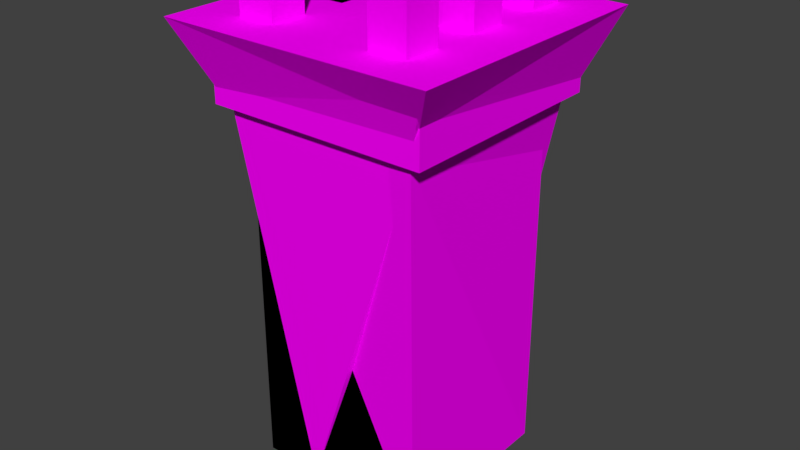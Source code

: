 # Source: baca1.blend  (saved by Blender 2.77.0; exported with 4.5.12 LTS)
import bpy
from mathutils import Matrix  # noqa: F401  (used for matrix-valued properties, if any)

bpy.ops.wm.read_factory_settings(use_empty=True)
scene = bpy.context.scene
scene.name = 'Scene'

# ---- collections
col_collection_1 = bpy.data.collections.new('Collection 1'); scene.collection.children.link(col_collection_1)

# ---- images (referenced by path relative to the original .blend; pixels are not part of the script)
import os
ASSET_DIR = os.environ.get("B2B_ASSET_DIR", "")  # directory of the original .blend (textures are referenced by path, not embedded)
HERE = os.path.dirname(os.path.abspath(__file__))  # packed textures are extracted next to this script under _unpacked/

def load_image(name, relpath, width, height, colorspace="sRGB"):
    """Load a texture the original file referenced (path relative to the .blend, or extracted next to this script)."""
    p = next((c for c in (os.path.join(HERE, relpath), os.path.join(ASSET_DIR, relpath)) if relpath and os.path.exists(c)), "")
    if p:
        img = bpy.data.images.load(p, check_existing=True)
        img.name = name
    else:  # same state as the original file: an image datablock whose file is absent (Cycles renders it pink)
        img = bpy.data.images.new(name, width, height)
        img.source = "FILE"
        img.filepath = "//" + (relpath or name)
    img.colorspace_settings.name = colorspace
    return img
img_colorpalette_jpg_001 = load_image('colorPalette.jpg.001', 'colorPalette.jpg', 1024, 1024, 'sRGB')
img_colorpalette_jpg_002 = load_image('colorPalette.jpg.002', 'colorPalette.jpg', 1024, 1024, 'sRGB')

# ---- materials (node trees are filled in below, after node groups)
mat_material = bpy.data.materials.new('Material')
mat_material.alpha_threshold = 0.0
mat_material.roughness = 0.5
mat_material.line_color = (0.0, 0.0, 0.0, 1.0)
mat_material_001 = bpy.data.materials.new('Material.001')
mat_material_001.alpha_threshold = 0.0
mat_material_001.roughness = 0.5
mat_material_001.line_color = (0.0, 0.0, 0.0, 1.0)

# ---- material node trees
mat_material.use_nodes = True; mat_material.node_tree.nodes.clear()
_N = mat_material.node_tree.nodes; _L = mat_material.node_tree.links
n0 = _N.new('ShaderNodeOutputMaterial'); n0.name = 'Material Output'; n0.location = (300, 300)
n1 = _N.new('ShaderNodeBsdfDiffuse'); n1.name = 'Diffuse BSDF'; n1.location = (10, 300)
n2 = _N.new('ShaderNodeTexImage'); n2.name = 'Image Texture'; n2.location = (228, 132)
n2.width = 140
n2.image = img_colorpalette_jpg_001
n3 = _N.new('ShaderNodeTexCoord'); n3.name = 'Texture Coordinate'; n3.location = (-183, 230)
_L.new(n1.outputs[0], n0.inputs[0])
_L.new(n3.outputs[2], n2.inputs[0])
_L.new(n2.outputs[0], n1.inputs[0])
n0.is_active_output = True
mat_material_001.use_nodes = True; mat_material_001.node_tree.nodes.clear()
_N = mat_material_001.node_tree.nodes; _L = mat_material_001.node_tree.links
n0 = _N.new('ShaderNodeOutputMaterial'); n0.name = 'Material Output'; n0.location = (300, 300)
n1 = _N.new('ShaderNodeBsdfDiffuse'); n1.name = 'Diffuse BSDF'; n1.location = (10, 300)
n2 = _N.new('ShaderNodeTexImage'); n2.name = 'Image Texture'; n2.location = (228, 132)
n2.width = 140
n2.image = img_colorpalette_jpg_002
n3 = _N.new('ShaderNodeTexCoord'); n3.name = 'Texture Coordinate'; n3.location = (-183, 230)
_L.new(n1.outputs[0], n0.inputs[0])
_L.new(n3.outputs[2], n2.inputs[0])
_L.new(n2.outputs[0], n1.inputs[0])
n0.is_active_output = True

# ---- world
world_world = bpy.data.worlds.new('World'); scene.world = world_world
world_world.color = (0.05088, 0.05088, 0.05088)
world_world.use_sun_shadow = False
world_world.sun_shadow_jitter_overblur = 0.0
world_world.cycles.sampling_method = 'MANUAL'

# ---- meshes
me_cube_001 = bpy.data.meshes.new('Cube.001')
me_cube_001.from_pydata([(-0.4477, -0.4662, -2.08), (-0.4477, -0.4662, -0.2435), (-0.4477, 0.4373, -2.08), (-0.4477, 0.4373, -0.2435), (0.4557, -0.4662, -2.08), (0.4557, -0.4662, -0.2435), (0.4557, 0.4373, -2.08), (0.4557, 0.4373, -0.2435), (-0.5519, -0.5704, -0.2435), (-0.5519, 0.5415, -0.2435), (0.5599, 0.5415, -0.2435), (0.5599, -0.5704, -0.2435), (-0.5519, -0.5704, -0.06661), (-0.5519, 0.5415, -0.06661), (0.5599, 0.5415, -0.06661), (0.5599, -0.5704, -0.06661), (-0.6799, -0.6984, 0.1425), (-0.6799, 0.6694, 0.1425), (0.6879, 0.6694, 0.1425), (0.6879, -0.6984, 0.1425), (-0.4411, -0.4987, 0.05044), (-0.4411, -0.4987, 0.3647), (-0.4411, -0.3115, 0.05044), (-0.4411, -0.3115, 0.3647), (-0.2539, -0.4987, 0.05044), (-0.2539, -0.4987, 0.3647), (-0.2539, -0.3115, 0.05044), (-0.2539, -0.3115, 0.3647), (-0.4411, -0.08902, 0.05044), (-0.4411, -0.08902, 0.3647), (-0.4411, 0.09819, 0.05044), (-0.4411, 0.09819, 0.3647), (-0.2539, -0.08902, 0.05044), (-0.2539, -0.08902, 0.3647), (-0.2539, 0.09819, 0.05044), (-0.2539, 0.09819, 0.3647), (-0.4411, 0.325, 0.05044), (-0.4411, 0.325, 0.3647), (-0.4411, 0.5122, 0.05044), (-0.4411, 0.5122, 0.3647), (-0.2539, 0.325, 0.05044), (-0.2539, 0.325, 0.3647), (-0.2539, 0.5122, 0.05044), (-0.2539, 0.5122, 0.3647), (0.2506, -0.4987, 0.05044), (0.2506, -0.4987, 0.3647), (0.2506, -0.3115, 0.05044), (0.2506, -0.3115, 0.3647), (0.4378, -0.4987, 0.05044), (0.4378, -0.4987, 0.3647), (0.4378, -0.3115, 0.05044), (0.4378, -0.3115, 0.3647), (0.2506, -0.08902, 0.05044), (0.2506, -0.08902, 0.3647), (0.2506, 0.09819, 0.05044), (0.2506, 0.09819, 0.3647), (0.4378, -0.08902, 0.05044), (0.4378, -0.08902, 0.3647), (0.4378, 0.09819, 0.05044), (0.4378, 0.09819, 0.3647), (0.2506, 0.325, 0.05044), (0.2506, 0.325, 0.3647), (0.2506, 0.5122, 0.05044), (0.2506, 0.5122, 0.3647), (0.4378, 0.325, 0.05044), (0.4378, 0.325, 0.3647), (0.4378, 0.5122, 0.05044), (0.4378, 0.5122, 0.3647)], [], [(1, 3, 2, 0), (3, 7, 6, 2), (7, 5, 4, 6), (5, 1, 0, 4), (0, 2, 6, 4), (3, 1, 8, 9), (11, 10, 14, 15), (1, 5, 11, 8), (7, 3, 9, 10), (5, 7, 10, 11), (12, 15, 19, 16), (9, 8, 12, 13), (8, 11, 15, 12), (10, 9, 13, 14), (19, 18, 17, 16), (14, 13, 17, 18), (15, 14, 18, 19), (13, 12, 16, 17), (21, 23, 22, 20), (23, 27, 26, 22), (27, 25, 24, 26), (25, 21, 20, 24), (20, 22, 26, 24), (25, 27, 23, 21), (29, 31, 30, 28), (31, 35, 34, 30), (35, 33, 32, 34), (33, 29, 28, 32), (28, 30, 34, 32), (33, 35, 31, 29), (37, 39, 38, 36), (39, 43, 42, 38), (43, 41, 40, 42), (41, 37, 36, 40), (36, 38, 42, 40), (41, 43, 39, 37), (45, 47, 46, 44), (47, 51, 50, 46), (51, 49, 48, 50), (49, 45, 44, 48), (44, 46, 50, 48), (49, 51, 47, 45), (53, 55, 54, 52), (55, 59, 58, 54), (59, 57, 56, 58), (57, 53, 52, 56), (52, 54, 58, 56), (57, 59, 55, 53), (61, 63, 62, 60), (63, 67, 66, 62), (67, 65, 64, 66), (65, 61, 60, 64), (60, 62, 66, 64), (65, 67, 63, 61)])
_uv = me_cube_001.uv_layers.new(name='UVMap')
_uv.uv.foreach_set('vector', [0.01785, 0.02755, 0.01941, 0.02755, 0.01941, 0.03261, 0.01785, 0.03261, 0.01205, 0.03035, 0.01361, 0.03035, 0.01361, 0.0354, 0.01205, 0.0354, 0.005795, 0.03035, 0.00735, 0.03035, 0.00735, 0.0354, 0.005795, 0.0354, 0.00735, 0.03035, 0.008906, 0.03035, 0.008906, 0.0354, 0.00735, 0.0354, 0.009212, 0.03431, 0.009212, 0.03182, 0.01077, 0.03182, 0.01077, 0.03431, 0.01379, 0.03064, 0.01379, 0.03312, 0.01361, 0.03341, 0.01361, 0.03035, 0.01905, 0.01627, 0.01905, 0.0132, 0.01936, 0.0132, 0.01936, 0.01627, 0.01379, 0.03312, 0.01534, 0.03312, 0.01552, 0.03341, 0.01361, 0.03341, 0.01534, 0.03064, 0.01379, 0.03064, 0.01361, 0.03035, 0.01552, 0.03035, 0.01534, 0.03312, 0.01534, 0.03064, 0.01552, 0.03035, 0.01552, 0.03341, 0.01882, 0.02414, 0.01882, 0.0272, 0.01845, 0.02755, 0.01845, 0.02379, 0.01912, 0.0272, 0.01912, 0.02414, 0.01943, 0.02414, 0.01943, 0.0272, 0.01912, 0.02414, 0.01912, 0.0272, 0.01882, 0.0272, 0.01882, 0.02414, 0.01905, 0.0132, 0.01905, 0.01627, 0.01875, 0.01627, 0.01875, 0.0132, 0.01609, 0.02755, 0.01609, 0.02379, 0.01845, 0.02379, 0.01845, 0.02755, 0.01875, 0.0132, 0.01875, 0.01627, 0.01838, 0.01662, 0.01838, 0.01285, 0.01936, 0.01627, 0.01936, 0.0132, 0.01973, 0.01285, 0.01973, 0.01662, 0.01943, 0.0272, 0.01943, 0.02414, 0.01979, 0.02379, 0.01979, 0.02755, 0.6073, 0.03209, 0.6077, 0.03209, 0.6077, 0.03295, 0.6073, 0.03295, 0.6077, 0.03382, 0.6073, 0.03382, 0.6073, 0.03295, 0.6077, 0.03295, 0.6022, 0.03269, 0.6026, 0.03269, 0.6026, 0.03355, 0.6022, 0.03355, 0.608, 0.03295, 0.6083, 0.03295, 0.6083, 0.03382, 0.608, 0.03382, 0.6094, 0.03399, 0.6091, 0.03399, 0.6091, 0.03348, 0.6094, 0.03348, 0.609, 0.018, 0.609, 0.01748, 0.6093, 0.01748, 0.6093, 0.018, 0.6077, 0.03209, 0.608, 0.03209, 0.608, 0.03295, 0.6077, 0.03295, 0.6049, 0.03341, 0.6052, 0.03341, 0.6052, 0.03428, 0.6049, 0.03428, 0.609, 0.02213, 0.6093, 0.02213, 0.6093, 0.02299, 0.609, 0.02299, 0.6093, 0.02213, 0.6096, 0.02213, 0.6096, 0.02299, 0.6093, 0.02299, 0.609, 0.02351, 0.609, 0.02299, 0.6093, 0.02299, 0.6093, 0.02351, 0.6055, 0.03393, 0.6055, 0.03341, 0.6058, 0.03341, 0.6058, 0.03393, 0.608, 0.03209, 0.6083, 0.03209, 0.6083, 0.03295, 0.608, 0.03295, 0.6077, 0.03295, 0.608, 0.03295, 0.608, 0.03382, 0.6077, 0.03382, 0.6084, 0.03261, 0.6088, 0.03261, 0.6088, 0.03348, 0.6084, 0.03348, 0.6067, 0.03295, 0.607, 0.03295, 0.607, 0.03382, 0.6067, 0.03382, 0.6088, 0.03399, 0.6088, 0.03348, 0.6091, 0.03348, 0.6091, 0.03399, 0.6084, 0.03399, 0.6084, 0.03348, 0.6088, 0.03348, 0.6088, 0.03399, 0.6067, 0.03209, 0.607, 0.03209, 0.607, 0.03295, 0.6067, 0.03295, 0.6094, 0.03261, 0.6097, 0.03261, 0.6097, 0.03348, 0.6094, 0.03348, 0.609, 0.01662, 0.6093, 0.01662, 0.6093, 0.01748, 0.609, 0.01748, 0.6042, 0.03341, 0.6045, 0.03341, 0.6045, 0.03428, 0.6042, 0.03428, 0.6073, 0.03433, 0.607, 0.03433, 0.607, 0.03382, 0.6073, 0.03382, 0.6067, 0.03433, 0.6067, 0.03382, 0.607, 0.03382, 0.607, 0.03433, 0.6022, 0.03182, 0.6026, 0.03182, 0.6026, 0.03269, 0.6022, 0.03269, 0.6052, 0.03341, 0.6055, 0.03341, 0.6055, 0.03428, 0.6052, 0.03428, 0.6088, 0.03261, 0.6091, 0.03261, 0.6091, 0.03348, 0.6088, 0.03348, 0.6045, 0.03341, 0.6049, 0.03341, 0.6049, 0.03428, 0.6045, 0.03428, 0.6094, 0.03399, 0.6094, 0.03348, 0.6097, 0.03348, 0.6097, 0.03399, 0.6093, 0.02351, 0.6093, 0.02299, 0.6096, 0.02299, 0.6096, 0.02351, 0.607, 0.03209, 0.6073, 0.03209, 0.6073, 0.03295, 0.607, 0.03295, 0.6093, 0.01662, 0.6096, 0.01662, 0.6096, 0.01748, 0.6093, 0.01748, 0.6091, 0.03261, 0.6094, 0.03261, 0.6094, 0.03348, 0.6091, 0.03348, 0.607, 0.03295, 0.6073, 0.03295, 0.6073, 0.03382, 0.607, 0.03382, 0.6022, 0.03407, 0.6022, 0.03355, 0.6026, 0.03355, 0.6026, 0.03407, 0.6093, 0.018, 0.6093, 0.01748, 0.6096, 0.01748, 0.6096, 0.018])
me_cube_001.materials.append(mat_material)
me_cube_001.materials.append(mat_material_001)
me_cube_001.use_remesh_preserve_volume = False
me_cube_001.use_remesh_preserve_attributes = False
me_cube_001.use_mirror_vertex_groups = False
me_cube_001.update()
me_cube_000 = bpy.data.meshes.new('Cube.000')
me_cube_000.from_pydata([(-0.4477, -0.4662, -2.08), (-0.4477, -0.4662, -0.2435), (-0.4477, 0.4373, -2.08), (-0.4477, 0.4373, -0.2435), (0.4557, -0.4662, -2.08), (0.4557, -0.4662, -0.2435), (0.4557, 0.4373, -2.08), (0.4557, 0.4373, -0.2435), (-0.5519, -0.5704, -0.2435), (-0.5519, 0.5415, -0.2435), (0.5599, 0.5415, -0.2435), (0.5599, -0.5704, -0.2435), (-0.5519, -0.5704, -0.06661), (-0.5519, 0.5415, -0.06661), (0.5599, 0.5415, -0.06661), (0.5599, -0.5704, -0.06661), (-0.6799, -0.6984, 0.1425), (-0.6799, 0.6694, 0.1425), (0.6879, 0.6694, 0.1425), (0.6879, -0.6984, 0.1425), (-0.4411, -0.4987, 0.05044), (-0.4411, -0.4987, 0.3647), (-0.4411, -0.3115, 0.05044), (-0.4411, -0.3115, 0.3647), (-0.2539, -0.4987, 0.05044), (-0.2539, -0.4987, 0.3647), (-0.2539, -0.3115, 0.05044), (-0.2539, -0.3115, 0.3647), (-0.4411, -0.08902, 0.05044), (-0.4411, -0.08902, 0.3647), (-0.4411, 0.09819, 0.05044), (-0.4411, 0.09819, 0.3647), (-0.2539, -0.08902, 0.05044), (-0.2539, -0.08902, 0.3647), (-0.2539, 0.09819, 0.05044), (-0.2539, 0.09819, 0.3647), (-0.4411, 0.325, 0.05044), (-0.4411, 0.325, 0.3647), (-0.4411, 0.5122, 0.05044), (-0.4411, 0.5122, 0.3647), (-0.2539, 0.325, 0.05044), (-0.2539, 0.325, 0.3647), (-0.2539, 0.5122, 0.05044), (-0.2539, 0.5122, 0.3647), (0.2506, -0.4987, 0.05044), (0.2506, -0.4987, 0.3647), (0.2506, -0.3115, 0.05044), (0.2506, -0.3115, 0.3647), (0.4378, -0.4987, 0.05044), (0.4378, -0.4987, 0.3647), (0.4378, -0.3115, 0.05044), (0.4378, -0.3115, 0.3647), (0.2506, -0.08902, 0.05044), (0.2506, -0.08902, 0.3647), (0.2506, 0.09819, 0.05044), (0.2506, 0.09819, 0.3647), (0.4378, -0.08902, 0.05044), (0.4378, -0.08902, 0.3647), (0.4378, 0.09819, 0.05044), (0.4378, 0.09819, 0.3647), (0.2506, 0.325, 0.05044), (0.2506, 0.325, 0.3647), (0.2506, 0.5122, 0.05044), (0.2506, 0.5122, 0.3647), (0.4378, 0.325, 0.05044), (0.4378, 0.325, 0.3647), (0.4378, 0.5122, 0.05044), (0.4378, 0.5122, 0.3647)], [], [(1, 3, 2, 0), (3, 7, 6, 2), (7, 5, 4, 6), (5, 1, 0, 4), (0, 2, 6, 4), (3, 1, 8, 9), (11, 10, 14, 15), (1, 5, 11, 8), (7, 3, 9, 10), (5, 7, 10, 11), (12, 15, 19, 16), (9, 8, 12, 13), (8, 11, 15, 12), (10, 9, 13, 14), (19, 18, 17, 16), (14, 13, 17, 18), (15, 14, 18, 19), (13, 12, 16, 17), (21, 23, 22, 20), (23, 27, 26, 22), (27, 25, 24, 26), (25, 21, 20, 24), (20, 22, 26, 24), (25, 27, 23, 21), (29, 31, 30, 28), (31, 35, 34, 30), (35, 33, 32, 34), (33, 29, 28, 32), (28, 30, 34, 32), (33, 35, 31, 29), (37, 39, 38, 36), (39, 43, 42, 38), (43, 41, 40, 42), (41, 37, 36, 40), (36, 38, 42, 40), (41, 43, 39, 37), (45, 47, 46, 44), (47, 51, 50, 46), (51, 49, 48, 50), (49, 45, 44, 48), (44, 46, 50, 48), (49, 51, 47, 45), (53, 55, 54, 52), (55, 59, 58, 54), (59, 57, 56, 58), (57, 53, 52, 56), (52, 54, 58, 56), (57, 59, 55, 53), (61, 63, 62, 60), (63, 67, 66, 62), (67, 65, 64, 66), (65, 61, 60, 64), (60, 62, 66, 64), (65, 67, 63, 61)])
_uv = me_cube_000.uv_layers.new(name='UVMap')
_uv.uv.foreach_set('vector', [0.01785, 0.02755, 0.01941, 0.02755, 0.01941, 0.03261, 0.01785, 0.03261, 0.01205, 0.03035, 0.01361, 0.03035, 0.01361, 0.0354, 0.01205, 0.0354, 0.005795, 0.03035, 0.00735, 0.03035, 0.00735, 0.0354, 0.005795, 0.0354, 0.00735, 0.03035, 0.008906, 0.03035, 0.008906, 0.0354, 0.00735, 0.0354, 0.009212, 0.03431, 0.009212, 0.03182, 0.01077, 0.03182, 0.01077, 0.03431, 0.01379, 0.03064, 0.01379, 0.03312, 0.01361, 0.03341, 0.01361, 0.03035, 0.01905, 0.01627, 0.01905, 0.0132, 0.01936, 0.0132, 0.01936, 0.01627, 0.01379, 0.03312, 0.01534, 0.03312, 0.01552, 0.03341, 0.01361, 0.03341, 0.01534, 0.03064, 0.01379, 0.03064, 0.01361, 0.03035, 0.01552, 0.03035, 0.01534, 0.03312, 0.01534, 0.03064, 0.01552, 0.03035, 0.01552, 0.03341, 0.01882, 0.02414, 0.01882, 0.0272, 0.01845, 0.02755, 0.01845, 0.02379, 0.01912, 0.0272, 0.01912, 0.02414, 0.01943, 0.02414, 0.01943, 0.0272, 0.01912, 0.02414, 0.01912, 0.0272, 0.01882, 0.0272, 0.01882, 0.02414, 0.01905, 0.0132, 0.01905, 0.01627, 0.01875, 0.01627, 0.01875, 0.0132, 0.01609, 0.02755, 0.01609, 0.02379, 0.01845, 0.02379, 0.01845, 0.02755, 0.01875, 0.0132, 0.01875, 0.01627, 0.01838, 0.01662, 0.01838, 0.01285, 0.01936, 0.01627, 0.01936, 0.0132, 0.01973, 0.01285, 0.01973, 0.01662, 0.01943, 0.0272, 0.01943, 0.02414, 0.01979, 0.02379, 0.01979, 0.02755, 0.6073, 0.03209, 0.6077, 0.03209, 0.6077, 0.03295, 0.6073, 0.03295, 0.6077, 0.03382, 0.6073, 0.03382, 0.6073, 0.03295, 0.6077, 0.03295, 0.6022, 0.03269, 0.6026, 0.03269, 0.6026, 0.03355, 0.6022, 0.03355, 0.608, 0.03295, 0.6083, 0.03295, 0.6083, 0.03382, 0.608, 0.03382, 0.6094, 0.03399, 0.6091, 0.03399, 0.6091, 0.03348, 0.6094, 0.03348, 0.609, 0.018, 0.609, 0.01748, 0.6093, 0.01748, 0.6093, 0.018, 0.6077, 0.03209, 0.608, 0.03209, 0.608, 0.03295, 0.6077, 0.03295, 0.6049, 0.03341, 0.6052, 0.03341, 0.6052, 0.03428, 0.6049, 0.03428, 0.609, 0.02213, 0.6093, 0.02213, 0.6093, 0.02299, 0.609, 0.02299, 0.6093, 0.02213, 0.6096, 0.02213, 0.6096, 0.02299, 0.6093, 0.02299, 0.609, 0.02351, 0.609, 0.02299, 0.6093, 0.02299, 0.6093, 0.02351, 0.6055, 0.03393, 0.6055, 0.03341, 0.6058, 0.03341, 0.6058, 0.03393, 0.608, 0.03209, 0.6083, 0.03209, 0.6083, 0.03295, 0.608, 0.03295, 0.6077, 0.03295, 0.608, 0.03295, 0.608, 0.03382, 0.6077, 0.03382, 0.6084, 0.03261, 0.6088, 0.03261, 0.6088, 0.03348, 0.6084, 0.03348, 0.6067, 0.03295, 0.607, 0.03295, 0.607, 0.03382, 0.6067, 0.03382, 0.6088, 0.03399, 0.6088, 0.03348, 0.6091, 0.03348, 0.6091, 0.03399, 0.6084, 0.03399, 0.6084, 0.03348, 0.6088, 0.03348, 0.6088, 0.03399, 0.6067, 0.03209, 0.607, 0.03209, 0.607, 0.03295, 0.6067, 0.03295, 0.6094, 0.03261, 0.6097, 0.03261, 0.6097, 0.03348, 0.6094, 0.03348, 0.609, 0.01662, 0.6093, 0.01662, 0.6093, 0.01748, 0.609, 0.01748, 0.6042, 0.03341, 0.6045, 0.03341, 0.6045, 0.03428, 0.6042, 0.03428, 0.6073, 0.03433, 0.607, 0.03433, 0.607, 0.03382, 0.6073, 0.03382, 0.6067, 0.03433, 0.6067, 0.03382, 0.607, 0.03382, 0.607, 0.03433, 0.6022, 0.03182, 0.6026, 0.03182, 0.6026, 0.03269, 0.6022, 0.03269, 0.6052, 0.03341, 0.6055, 0.03341, 0.6055, 0.03428, 0.6052, 0.03428, 0.6088, 0.03261, 0.6091, 0.03261, 0.6091, 0.03348, 0.6088, 0.03348, 0.6045, 0.03341, 0.6049, 0.03341, 0.6049, 0.03428, 0.6045, 0.03428, 0.6094, 0.03399, 0.6094, 0.03348, 0.6097, 0.03348, 0.6097, 0.03399, 0.6093, 0.02351, 0.6093, 0.02299, 0.6096, 0.02299, 0.6096, 0.02351, 0.607, 0.03209, 0.6073, 0.03209, 0.6073, 0.03295, 0.607, 0.03295, 0.6093, 0.01662, 0.6096, 0.01662, 0.6096, 0.01748, 0.6093, 0.01748, 0.6091, 0.03261, 0.6094, 0.03261, 0.6094, 0.03348, 0.6091, 0.03348, 0.607, 0.03295, 0.6073, 0.03295, 0.6073, 0.03382, 0.607, 0.03382, 0.6022, 0.03407, 0.6022, 0.03355, 0.6026, 0.03355, 0.6026, 0.03407, 0.6093, 0.018, 0.6093, 0.01748, 0.6096, 0.01748, 0.6096, 0.018])
me_cube_000.materials.append(mat_material)
me_cube_000.materials.append(mat_material_001)
me_cube_000.use_remesh_preserve_volume = False
me_cube_000.use_remesh_preserve_attributes = False
me_cube_000.use_mirror_vertex_groups = False
me_cube_000.update()
me_cube_004 = bpy.data.meshes.new('Cube.004')
me_cube_004.from_pydata([(-0.4477, -0.4662, -2.08), (-0.4477, -0.4662, -0.2435), (-0.4477, 0.4373, -2.08), (-0.4477, 0.4373, -0.2435), (0.4557, -0.4662, -2.08), (0.4557, -0.4662, -0.2435), (0.4557, 0.4373, -2.08), (0.4557, 0.4373, -0.2435), (-0.5519, -0.5704, -0.2435), (-0.5519, 0.5415, -0.2435), (0.5599, 0.5415, -0.2435), (0.5599, -0.5704, -0.2435), (-0.5519, -0.5704, -0.06661), (-0.5519, 0.5415, -0.06661), (0.5599, 0.5415, -0.06661), (0.5599, -0.5704, -0.06661), (-0.6799, -0.6984, 0.1425), (-0.6799, 0.6694, 0.1425), (0.6879, 0.6694, 0.1425), (0.6879, -0.6984, 0.1425), (-0.4411, -0.4987, 0.05044), (-0.4411, -0.4987, 0.3647), (-0.4411, -0.3115, 0.05044), (-0.4411, -0.3115, 0.3647), (-0.2539, -0.4987, 0.05044), (-0.2539, -0.4987, 0.3647), (-0.2539, -0.3115, 0.05044), (-0.2539, -0.3115, 0.3647), (-0.4411, -0.08902, 0.05044), (-0.4411, -0.08902, 0.3647), (-0.4411, 0.09819, 0.05044), (-0.4411, 0.09819, 0.3647), (-0.2539, -0.08902, 0.05044), (-0.2539, -0.08902, 0.3647), (-0.2539, 0.09819, 0.05044), (-0.2539, 0.09819, 0.3647), (-0.4411, 0.325, 0.05044), (-0.4411, 0.325, 0.3647), (-0.4411, 0.5122, 0.05044), (-0.4411, 0.5122, 0.3647), (-0.2539, 0.325, 0.05044), (-0.2539, 0.325, 0.3647), (-0.2539, 0.5122, 0.05044), (-0.2539, 0.5122, 0.3647), (0.2506, -0.4987, 0.05044), (0.2506, -0.4987, 0.3647), (0.2506, -0.3115, 0.05044), (0.2506, -0.3115, 0.3647), (0.4378, -0.4987, 0.05044), (0.4378, -0.4987, 0.3647), (0.4378, -0.3115, 0.05044), (0.4378, -0.3115, 0.3647), (0.2506, -0.08902, 0.05044), (0.2506, -0.08902, 0.3647), (0.2506, 0.09819, 0.05044), (0.2506, 0.09819, 0.3647), (0.4378, -0.08902, 0.05044), (0.4378, -0.08902, 0.3647), (0.4378, 0.09819, 0.05044), (0.4378, 0.09819, 0.3647), (0.2506, 0.325, 0.05044), (0.2506, 0.325, 0.3647), (0.2506, 0.5122, 0.05044), (0.2506, 0.5122, 0.3647), (0.4378, 0.325, 0.05044), (0.4378, 0.325, 0.3647), (0.4378, 0.5122, 0.05044), (0.4378, 0.5122, 0.3647)], [], [(1, 3, 2, 0), (3, 7, 6, 2), (7, 5, 4, 6), (5, 1, 0, 4), (0, 2, 6, 4), (3, 1, 8, 9), (11, 10, 14, 15), (1, 5, 11, 8), (7, 3, 9, 10), (5, 7, 10, 11), (12, 15, 19, 16), (9, 8, 12, 13), (8, 11, 15, 12), (10, 9, 13, 14), (19, 18, 17, 16), (14, 13, 17, 18), (15, 14, 18, 19), (13, 12, 16, 17), (21, 23, 22, 20), (23, 27, 26, 22), (27, 25, 24, 26), (25, 21, 20, 24), (20, 22, 26, 24), (25, 27, 23, 21), (29, 31, 30, 28), (31, 35, 34, 30), (35, 33, 32, 34), (33, 29, 28, 32), (28, 30, 34, 32), (33, 35, 31, 29), (37, 39, 38, 36), (39, 43, 42, 38), (43, 41, 40, 42), (41, 37, 36, 40), (36, 38, 42, 40), (41, 43, 39, 37), (45, 47, 46, 44), (47, 51, 50, 46), (51, 49, 48, 50), (49, 45, 44, 48), (44, 46, 50, 48), (49, 51, 47, 45), (53, 55, 54, 52), (55, 59, 58, 54), (59, 57, 56, 58), (57, 53, 52, 56), (52, 54, 58, 56), (57, 59, 55, 53), (61, 63, 62, 60), (63, 67, 66, 62), (67, 65, 64, 66), (65, 61, 60, 64), (60, 62, 66, 64), (65, 67, 63, 61)])
_uv = me_cube_004.uv_layers.new(name='UVMap')
_uv.uv.foreach_set('vector', [0.01785, 0.02755, 0.01941, 0.02755, 0.01941, 0.03261, 0.01785, 0.03261, 0.01205, 0.03035, 0.01361, 0.03035, 0.01361, 0.0354, 0.01205, 0.0354, 0.005795, 0.03035, 0.00735, 0.03035, 0.00735, 0.0354, 0.005795, 0.0354, 0.00735, 0.03035, 0.008906, 0.03035, 0.008906, 0.0354, 0.00735, 0.0354, 0.009212, 0.03431, 0.009212, 0.03182, 0.01077, 0.03182, 0.01077, 0.03431, 0.01379, 0.03064, 0.01379, 0.03312, 0.01361, 0.03341, 0.01361, 0.03035, 0.01905, 0.01627, 0.01905, 0.0132, 0.01936, 0.0132, 0.01936, 0.01627, 0.01379, 0.03312, 0.01534, 0.03312, 0.01552, 0.03341, 0.01361, 0.03341, 0.01534, 0.03064, 0.01379, 0.03064, 0.01361, 0.03035, 0.01552, 0.03035, 0.01534, 0.03312, 0.01534, 0.03064, 0.01552, 0.03035, 0.01552, 0.03341, 0.01882, 0.02414, 0.01882, 0.0272, 0.01845, 0.02755, 0.01845, 0.02379, 0.01912, 0.0272, 0.01912, 0.02414, 0.01943, 0.02414, 0.01943, 0.0272, 0.01912, 0.02414, 0.01912, 0.0272, 0.01882, 0.0272, 0.01882, 0.02414, 0.01905, 0.0132, 0.01905, 0.01627, 0.01875, 0.01627, 0.01875, 0.0132, 0.01609, 0.02755, 0.01609, 0.02379, 0.01845, 0.02379, 0.01845, 0.02755, 0.01875, 0.0132, 0.01875, 0.01627, 0.01838, 0.01662, 0.01838, 0.01285, 0.01936, 0.01627, 0.01936, 0.0132, 0.01973, 0.01285, 0.01973, 0.01662, 0.01943, 0.0272, 0.01943, 0.02414, 0.01979, 0.02379, 0.01979, 0.02755, 0.6073, 0.03209, 0.6077, 0.03209, 0.6077, 0.03295, 0.6073, 0.03295, 0.6077, 0.03382, 0.6073, 0.03382, 0.6073, 0.03295, 0.6077, 0.03295, 0.6022, 0.03269, 0.6026, 0.03269, 0.6026, 0.03355, 0.6022, 0.03355, 0.608, 0.03295, 0.6083, 0.03295, 0.6083, 0.03382, 0.608, 0.03382, 0.6094, 0.03399, 0.6091, 0.03399, 0.6091, 0.03348, 0.6094, 0.03348, 0.609, 0.018, 0.609, 0.01748, 0.6093, 0.01748, 0.6093, 0.018, 0.6077, 0.03209, 0.608, 0.03209, 0.608, 0.03295, 0.6077, 0.03295, 0.6049, 0.03341, 0.6052, 0.03341, 0.6052, 0.03428, 0.6049, 0.03428, 0.609, 0.02213, 0.6093, 0.02213, 0.6093, 0.02299, 0.609, 0.02299, 0.6093, 0.02213, 0.6096, 0.02213, 0.6096, 0.02299, 0.6093, 0.02299, 0.609, 0.02351, 0.609, 0.02299, 0.6093, 0.02299, 0.6093, 0.02351, 0.6055, 0.03393, 0.6055, 0.03341, 0.6058, 0.03341, 0.6058, 0.03393, 0.608, 0.03209, 0.6083, 0.03209, 0.6083, 0.03295, 0.608, 0.03295, 0.6077, 0.03295, 0.608, 0.03295, 0.608, 0.03382, 0.6077, 0.03382, 0.6084, 0.03261, 0.6088, 0.03261, 0.6088, 0.03348, 0.6084, 0.03348, 0.6067, 0.03295, 0.607, 0.03295, 0.607, 0.03382, 0.6067, 0.03382, 0.6088, 0.03399, 0.6088, 0.03348, 0.6091, 0.03348, 0.6091, 0.03399, 0.6084, 0.03399, 0.6084, 0.03348, 0.6088, 0.03348, 0.6088, 0.03399, 0.6067, 0.03209, 0.607, 0.03209, 0.607, 0.03295, 0.6067, 0.03295, 0.6094, 0.03261, 0.6097, 0.03261, 0.6097, 0.03348, 0.6094, 0.03348, 0.609, 0.01662, 0.6093, 0.01662, 0.6093, 0.01748, 0.609, 0.01748, 0.6042, 0.03341, 0.6045, 0.03341, 0.6045, 0.03428, 0.6042, 0.03428, 0.6073, 0.03433, 0.607, 0.03433, 0.607, 0.03382, 0.6073, 0.03382, 0.6067, 0.03433, 0.6067, 0.03382, 0.607, 0.03382, 0.607, 0.03433, 0.6022, 0.03182, 0.6026, 0.03182, 0.6026, 0.03269, 0.6022, 0.03269, 0.6052, 0.03341, 0.6055, 0.03341, 0.6055, 0.03428, 0.6052, 0.03428, 0.6088, 0.03261, 0.6091, 0.03261, 0.6091, 0.03348, 0.6088, 0.03348, 0.6045, 0.03341, 0.6049, 0.03341, 0.6049, 0.03428, 0.6045, 0.03428, 0.6094, 0.03399, 0.6094, 0.03348, 0.6097, 0.03348, 0.6097, 0.03399, 0.6093, 0.02351, 0.6093, 0.02299, 0.6096, 0.02299, 0.6096, 0.02351, 0.607, 0.03209, 0.6073, 0.03209, 0.6073, 0.03295, 0.607, 0.03295, 0.6093, 0.01662, 0.6096, 0.01662, 0.6096, 0.01748, 0.6093, 0.01748, 0.6091, 0.03261, 0.6094, 0.03261, 0.6094, 0.03348, 0.6091, 0.03348, 0.607, 0.03295, 0.6073, 0.03295, 0.6073, 0.03382, 0.607, 0.03382, 0.6022, 0.03407, 0.6022, 0.03355, 0.6026, 0.03355, 0.6026, 0.03407, 0.6093, 0.018, 0.6093, 0.01748, 0.6096, 0.01748, 0.6096, 0.018])
me_cube_004.materials.append(mat_material)
me_cube_004.materials.append(mat_material_001)
me_cube_004.use_remesh_preserve_volume = False
me_cube_004.use_remesh_preserve_attributes = False
me_cube_004.use_mirror_vertex_groups = False
me_cube_004.update()

# ---- objects
ob_baca1_lod2 = bpy.data.objects.new('baca1_LOD2', me_cube_001)
ob_baca1_lod1 = bpy.data.objects.new('baca1_LOD1', me_cube_000)
ob_baca1_lod0 = bpy.data.objects.new('baca1_LOD0', me_cube_004)

# ---- transforms, parenting, visibility, modifiers, constraints
ob_baca1_lod2.location = (0.0, 0.0, 2.191)
ob_baca1_lod2.lock_rotations_4d = False
ob_baca1_lod2.empty_display_type = 'ARROWS'
ob_baca1_lod2.lineart.crease_threshold = 0.0
_m = ob_baca1_lod2.modifiers.new('DecimateMod', 'DECIMATE')
_m.ratio = 0.2
_m.use_collapse_triangulate = True
ob_baca1_lod1.location = (0.0, 0.0, 2.191)
ob_baca1_lod1.lock_rotations_4d = False
ob_baca1_lod1.empty_display_type = 'ARROWS'
ob_baca1_lod1.lineart.crease_threshold = 0.0
_m = ob_baca1_lod1.modifiers.new('DecimateMod', 'DECIMATE')
_m.ratio = 0.6
_m.use_collapse_triangulate = True
ob_baca1_lod0.location = (0.0, 0.0, 2.191)
ob_baca1_lod0.lock_rotations_4d = False
ob_baca1_lod0.empty_display_type = 'ARROWS'
ob_baca1_lod0.lineart.crease_threshold = 0.0

# ---- collection membership
col_collection_1.objects.link(ob_baca1_lod2)
col_collection_1.objects.link(ob_baca1_lod1)
col_collection_1.objects.link(ob_baca1_lod0)

# ---- scene / render settings (as saved in the file)
scene.frame_start = 1; scene.frame_end = 250; scene.frame_set(1)
scene.render.engine = 'CYCLES'
scene.render.resolution_percentage = 50
scene.render.dither_intensity = 0.0
scene.cycles.use_denoising = False
scene.cycles.samples = 128
scene.cycles.sampling_pattern = 'TABULATED_SOBOL'
scene.cycles.light_sampling_threshold = 0.0
scene.cycles.use_adaptive_sampling = False
scene.cycles.use_light_tree = False
scene.cycles.blur_glossy = 0.0
scene.cycles.sample_clamp_indirect = 0.0
scene.view_settings.view_transform = 'Standard'
bpy.context.view_layer.update()

# ---- added for rendering (the .blend has no active camera and no usable light): camera, sun
cam_auto = bpy.data.cameras.new('AutoCamera')
cam_auto.lens = 50.0
cam_auto.sensor_width = 36.0
cam_auto.clip_end = 1000.0
ob_auto_camera = bpy.data.objects.new('AutoCamera', cam_auto)
scene.collection.objects.link(ob_auto_camera)
ob_auto_camera.location = (2.88819, -3.47548, 3.64081)
ob_auto_camera.rotation_euler = (1.09748, -7.21219e-08, 0.694738)
scene.camera = ob_auto_camera
light_auto_sun = bpy.data.lights.new('AutoSun', 'SUN')
light_auto_sun.energy = 3.0
light_auto_sun.angle = 0.0523599
ob_auto_sun = bpy.data.objects.new('AutoSun', light_auto_sun)
scene.collection.objects.link(ob_auto_sun)
ob_auto_sun.rotation_euler = (0.872665, 0.174533, 0.523599)
bpy.context.view_layer.update()
